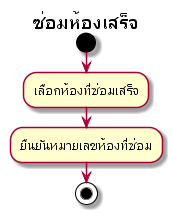

The diagram above was rendered by PlantUML. Its source (embedded in the PNG):
@startuml
title : ซ่อมห้องเสร็จ
start
:เลือกห้องที่ซ่อมเสร็จ;
:ยืนยันหมายเลขห้องที่ซ่อม;
stop
@enduml